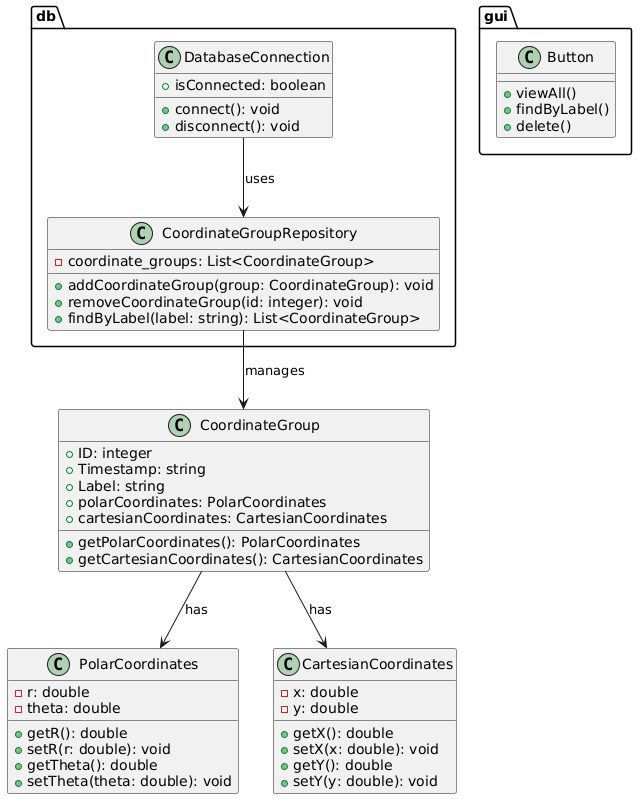

The diagram above was rendered by PlantUML. Its source (embedded in the PNG):
@startuml

' Define the GUI package with the Button class
package gui {
  class Button {
    + viewAll()
    + findByLabel()
    + delete()
  }
}

' Define the DB package with DatabaseConnection and CoordinateGroupRepository classes
package db {
  class DatabaseConnection {
    + isConnected: boolean

    + connect(): void
    + disconnect(): void
  }

  class CoordinateGroupRepository {
    - coordinate_groups: List<CoordinateGroup>

    + addCoordinateGroup(group: CoordinateGroup): void
    + removeCoordinateGroup(id: integer): void
    + findByLabel(label: string): List<CoordinateGroup>
  }
}

' Define the CoordinateGroup class
class CoordinateGroup {
  + ID: integer
  + Timestamp: string
  + Label: string
  + polarCoordinates: PolarCoordinates
  + cartesianCoordinates: CartesianCoordinates

  + getPolarCoordinates(): PolarCoordinates
  + getCartesianCoordinates(): CartesianCoordinates
}

' Define the PolarCoordinates class
class PolarCoordinates {
  - r: double
  - theta: double

  + getR(): double
  + setR(r: double): void
  + getTheta(): double
  + setTheta(theta: double): void
}

' Define the CartesianCoordinates class
class CartesianCoordinates {
  - x: double
  - y: double

  + getX(): double
  + setX(x: double): void
  + getY(): double
  + setY(y: double): void
}

' Define relationships
CoordinateGroup --> PolarCoordinates : has
CoordinateGroup --> CartesianCoordinates : has
DatabaseConnection --> CoordinateGroupRepository : uses
CoordinateGroupRepository --> CoordinateGroup : manages

@enduml